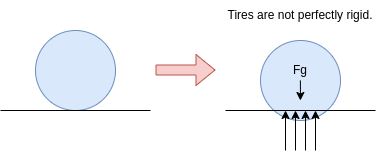

The diagram above was exported from draw.io. Its source (the exported page's mxGraphModel, read from the mxfile embedded in the PNG):
<mxGraphModel dx="868" dy="553" grid="1" gridSize="10" guides="1" tooltips="1" connect="1" arrows="1" fold="1" page="1" pageScale="1" pageWidth="1100" pageHeight="850" math="0" shadow="0">
  <root>
    <mxCell id="0" />
    <mxCell id="1" parent="0" />
    <mxCell id="tmldbfXYsrqUd9VkCKEI-2" value="" style="ellipse;whiteSpace=wrap;html=1;aspect=fixed;fillColor=#dae8fc;strokeColor=#6c8ebf;" vertex="1" parent="1">
      <mxGeometry x="480" y="280" width="80" height="80" as="geometry" />
    </mxCell>
    <mxCell id="tmldbfXYsrqUd9VkCKEI-3" value="" style="endArrow=none;html=1;rounded=0;" edge="1" parent="1">
      <mxGeometry width="50" height="50" relative="1" as="geometry">
        <mxPoint x="445" y="360" as="sourcePoint" />
        <mxPoint x="595" y="360" as="targetPoint" />
      </mxGeometry>
    </mxCell>
    <mxCell id="tmldbfXYsrqUd9VkCKEI-4" value="" style="shape=flexArrow;endArrow=classic;html=1;rounded=0;fillColor=#f8cecc;strokeColor=#b85450;" edge="1" parent="1">
      <mxGeometry width="50" height="50" relative="1" as="geometry">
        <mxPoint x="600" y="319.5" as="sourcePoint" />
        <mxPoint x="660" y="319.5" as="targetPoint" />
      </mxGeometry>
    </mxCell>
    <mxCell id="tmldbfXYsrqUd9VkCKEI-5" value="" style="ellipse;whiteSpace=wrap;html=1;aspect=fixed;fillColor=#dae8fc;strokeColor=#6c8ebf;" vertex="1" parent="1">
      <mxGeometry x="705" y="290" width="80" height="80" as="geometry" />
    </mxCell>
    <mxCell id="tmldbfXYsrqUd9VkCKEI-6" value="" style="endArrow=none;html=1;rounded=0;" edge="1" parent="1">
      <mxGeometry width="50" height="50" relative="1" as="geometry">
        <mxPoint x="670" y="360" as="sourcePoint" />
        <mxPoint x="820" y="360" as="targetPoint" />
      </mxGeometry>
    </mxCell>
    <mxCell id="tmldbfXYsrqUd9VkCKEI-7" value="" style="endArrow=classic;html=1;rounded=0;" edge="1" parent="1">
      <mxGeometry width="50" height="50" relative="1" as="geometry">
        <mxPoint x="730" y="400" as="sourcePoint" />
        <mxPoint x="730" y="360" as="targetPoint" />
      </mxGeometry>
    </mxCell>
    <mxCell id="tmldbfXYsrqUd9VkCKEI-8" value="" style="endArrow=classic;html=1;rounded=0;" edge="1" parent="1">
      <mxGeometry width="50" height="50" relative="1" as="geometry">
        <mxPoint x="740" y="400" as="sourcePoint" />
        <mxPoint x="740" y="360" as="targetPoint" />
      </mxGeometry>
    </mxCell>
    <mxCell id="tmldbfXYsrqUd9VkCKEI-9" value="" style="endArrow=classic;html=1;rounded=0;" edge="1" parent="1">
      <mxGeometry width="50" height="50" relative="1" as="geometry">
        <mxPoint x="750" y="400" as="sourcePoint" />
        <mxPoint x="750" y="360" as="targetPoint" />
      </mxGeometry>
    </mxCell>
    <mxCell id="tmldbfXYsrqUd9VkCKEI-10" value="" style="endArrow=classic;html=1;rounded=0;" edge="1" parent="1">
      <mxGeometry width="50" height="50" relative="1" as="geometry">
        <mxPoint x="760" y="400" as="sourcePoint" />
        <mxPoint x="760" y="360" as="targetPoint" />
      </mxGeometry>
    </mxCell>
    <mxCell id="tmldbfXYsrqUd9VkCKEI-11" value="" style="endArrow=classic;html=1;rounded=0;" edge="1" parent="1">
      <mxGeometry width="50" height="50" relative="1" as="geometry">
        <mxPoint x="744.9" y="330" as="sourcePoint" />
        <mxPoint x="744.9" y="350" as="targetPoint" />
      </mxGeometry>
    </mxCell>
    <mxCell id="tmldbfXYsrqUd9VkCKEI-12" value="Fg" style="text;html=1;align=center;verticalAlign=middle;whiteSpace=wrap;rounded=0;" vertex="1" parent="1">
      <mxGeometry x="715" y="305" width="60" height="30" as="geometry" />
    </mxCell>
    <mxCell id="tmldbfXYsrqUd9VkCKEI-13" value="Tires are not perfectly rigid." style="text;html=1;align=center;verticalAlign=middle;whiteSpace=wrap;rounded=0;" vertex="1" parent="1">
      <mxGeometry x="665" y="250" width="160" height="30" as="geometry" />
    </mxCell>
  </root>
</mxGraphModel>